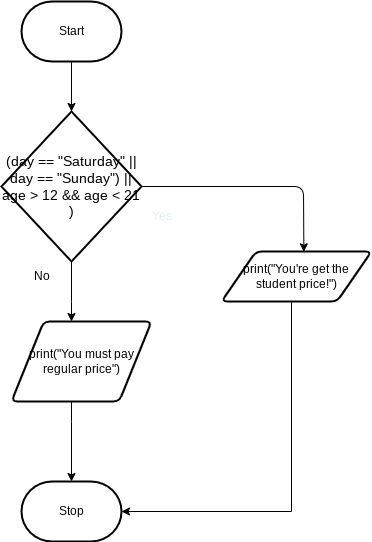

The diagram above was exported from draw.io. Its source (the exported page's mxGraphModel, read from the mxfile embedded in the PNG):
<mxGraphModel dx="300" dy="370" grid="1" gridSize="10" guides="1" tooltips="1" connect="1" arrows="1" fold="1" page="1" pageScale="1" pageWidth="850" pageHeight="1100" math="0" shadow="0">
  <root>
    <mxCell id="0" />
    <mxCell id="1" parent="0" />
    <mxCell id="31" style="edgeStyle=none;html=1;entryX=0.5;entryY=0;entryDx=0;entryDy=0;entryPerimeter=0;fontFamily=Helvetica;fontColor=#E6EDF3;" parent="1" source="2" target="28" edge="1">
      <mxGeometry relative="1" as="geometry" />
    </mxCell>
    <mxCell id="2" value="&lt;font color=&quot;#000000&quot;&gt;Start&lt;/font&gt;" style="strokeWidth=2;html=1;shape=mxgraph.flowchart.terminator;whiteSpace=wrap;" parent="1" vertex="1">
      <mxGeometry x="160" y="200" width="100" height="60" as="geometry" />
    </mxCell>
    <mxCell id="3" value="Stop" style="strokeWidth=2;html=1;shape=mxgraph.flowchart.terminator;whiteSpace=wrap;" parent="1" vertex="1">
      <mxGeometry x="160" y="680" width="100" height="60" as="geometry" />
    </mxCell>
    <mxCell id="9" value="No" style="text;html=1;align=center;verticalAlign=middle;resizable=0;points=[];autosize=1;strokeColor=none;fillColor=none;" parent="1" vertex="1">
      <mxGeometry x="160" y="460" width="40" height="30" as="geometry" />
    </mxCell>
    <mxCell id="47" style="edgeStyle=orthogonalEdgeStyle;rounded=0;html=1;fontFamily=Helvetica;fontColor=#E6EDF3;" parent="1" source="14" target="3" edge="1">
      <mxGeometry relative="1" as="geometry">
        <Array as="points">
          <mxPoint x="430" y="710" />
        </Array>
      </mxGeometry>
    </mxCell>
    <mxCell id="14" value="print(&quot;You're get the student price!&quot;)" style="shape=parallelogram;html=1;strokeWidth=2;perimeter=parallelogramPerimeter;whiteSpace=wrap;rounded=1;arcSize=12;size=0.23;" parent="1" vertex="1">
      <mxGeometry x="360" y="450" width="150" height="50" as="geometry" />
    </mxCell>
    <mxCell id="34" value="" style="edgeStyle=none;html=1;fontFamily=Helvetica;fontColor=#E6EDF3;" parent="1" source="20" target="28" edge="1">
      <mxGeometry relative="1" as="geometry" />
    </mxCell>
    <mxCell id="20" value="Yes" style="text;html=1;align=center;verticalAlign=middle;resizable=0;points=[];autosize=1;strokeColor=none;fillColor=none;fontFamily=Helvetica;fontColor=#E6EDF3;labelBackgroundColor=none;" parent="1" vertex="1">
      <mxGeometry x="280" y="400" width="40" height="30" as="geometry" />
    </mxCell>
    <mxCell id="48" style="edgeStyle=orthogonalEdgeStyle;rounded=0;html=1;fontFamily=Helvetica;fontColor=#E6EDF3;" parent="1" source="24" target="3" edge="1">
      <mxGeometry relative="1" as="geometry">
        <Array as="points">
          <mxPoint x="210" y="620" />
          <mxPoint x="210" y="620" />
        </Array>
      </mxGeometry>
    </mxCell>
    <mxCell id="24" value="&lt;font color=&quot;#000000&quot;&gt;print(&quot;You must pay regular price&quot;)&lt;/font&gt;" style="shape=parallelogram;html=1;strokeWidth=2;perimeter=parallelogramPerimeter;whiteSpace=wrap;rounded=1;arcSize=12;size=0.23;labelBackgroundColor=none;fontFamily=Helvetica;fontColor=#E6EDF3;" parent="1" vertex="1">
      <mxGeometry x="150" y="520" width="140" height="80" as="geometry" />
    </mxCell>
    <mxCell id="39" style="edgeStyle=none;html=1;entryX=0.549;entryY=0.007;entryDx=0;entryDy=0;entryPerimeter=0;fontFamily=Helvetica;fontColor=#E6EDF3;" parent="1" source="28" target="14" edge="1">
      <mxGeometry relative="1" as="geometry">
        <Array as="points">
          <mxPoint x="442" y="385" />
        </Array>
      </mxGeometry>
    </mxCell>
    <mxCell id="46" style="edgeStyle=orthogonalEdgeStyle;rounded=0;html=1;fontFamily=Helvetica;fontColor=#E6EDF3;" parent="1" source="28" target="24" edge="1">
      <mxGeometry relative="1" as="geometry">
        <Array as="points">
          <mxPoint x="210" y="500" />
          <mxPoint x="210" y="500" />
        </Array>
      </mxGeometry>
    </mxCell>
    <mxCell id="28" value="&lt;span style=&quot;font-size: 14px;&quot;&gt;&lt;font color=&quot;#000000&quot;&gt;(day == &quot;Saturday&quot; || day == &quot;Sunday&quot;) || age &amp;gt; 12 &amp;amp;&amp;amp; age &amp;lt; 21 )&lt;/font&gt;&lt;/span&gt;" style="strokeWidth=2;html=1;shape=mxgraph.flowchart.decision;whiteSpace=wrap;labelBackgroundColor=none;fontFamily=Helvetica;fontColor=#E6EDF3;" parent="1" vertex="1">
      <mxGeometry x="140" y="310" width="140" height="150" as="geometry" />
    </mxCell>
  </root>
</mxGraphModel>